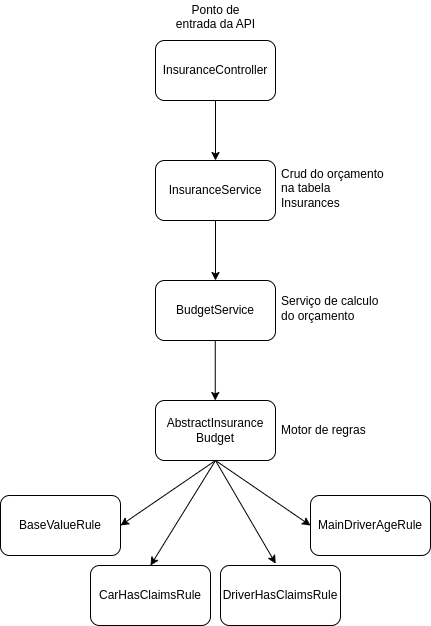

The diagram above was exported from draw.io. Its source (the exported page's mxGraphModel, read from the mxfile embedded in the PNG):
<mxGraphModel dx="2037" dy="757" grid="1" gridSize="10" guides="1" tooltips="1" connect="1" arrows="1" fold="1" page="1" pageScale="1" pageWidth="827" pageHeight="1169" math="0" shadow="0">
  <root>
    <mxCell id="0" />
    <mxCell id="1" parent="0" />
    <mxCell id="s3XR2vbBoHvC-5hMXqAD-1" value="InsuranceController" style="rounded=1;whiteSpace=wrap;html=1;" vertex="1" parent="1">
      <mxGeometry x="320" y="130" width="120" height="60" as="geometry" />
    </mxCell>
    <mxCell id="s3XR2vbBoHvC-5hMXqAD-2" value="Ponto de entrada da API" style="text;strokeColor=none;fillColor=none;align=center;verticalAlign=middle;spacingLeft=4;spacingRight=4;overflow=hidden;points=[[0,0.5],[1,0.5]];portConstraint=eastwest;rotatable=0;whiteSpace=wrap;html=1;" vertex="1" parent="1">
      <mxGeometry x="332.5" y="90" width="95" height="30" as="geometry" />
    </mxCell>
    <mxCell id="s3XR2vbBoHvC-5hMXqAD-4" value="InsuranceService" style="rounded=1;whiteSpace=wrap;html=1;" vertex="1" parent="1">
      <mxGeometry x="320" y="250" width="120" height="60" as="geometry" />
    </mxCell>
    <mxCell id="s3XR2vbBoHvC-5hMXqAD-5" value="Crud do orçamento na tabela Insurances" style="text;strokeColor=none;fillColor=none;align=left;verticalAlign=middle;spacingLeft=4;spacingRight=4;overflow=hidden;points=[[0,0.5],[1,0.5]];portConstraint=eastwest;rotatable=0;whiteSpace=wrap;html=1;" vertex="1" parent="1">
      <mxGeometry x="440" y="250" width="120" height="55" as="geometry" />
    </mxCell>
    <mxCell id="s3XR2vbBoHvC-5hMXqAD-6" value="" style="endArrow=classic;html=1;rounded=0;exitX=0.5;exitY=1;exitDx=0;exitDy=0;entryX=0.5;entryY=0;entryDx=0;entryDy=0;" edge="1" parent="1" source="s3XR2vbBoHvC-5hMXqAD-1" target="s3XR2vbBoHvC-5hMXqAD-4">
      <mxGeometry width="50" height="50" relative="1" as="geometry">
        <mxPoint x="350" y="410" as="sourcePoint" />
        <mxPoint x="400" y="360" as="targetPoint" />
      </mxGeometry>
    </mxCell>
    <mxCell id="s3XR2vbBoHvC-5hMXqAD-7" value="" style="endArrow=classic;html=1;rounded=0;exitX=0.5;exitY=1;exitDx=0;exitDy=0;entryX=0.5;entryY=0;entryDx=0;entryDy=0;" edge="1" parent="1" source="s3XR2vbBoHvC-5hMXqAD-4" target="s3XR2vbBoHvC-5hMXqAD-8">
      <mxGeometry width="50" height="50" relative="1" as="geometry">
        <mxPoint x="190" y="450" as="sourcePoint" />
        <mxPoint x="240" y="400" as="targetPoint" />
      </mxGeometry>
    </mxCell>
    <mxCell id="s3XR2vbBoHvC-5hMXqAD-8" value="BudgetService" style="rounded=1;whiteSpace=wrap;html=1;" vertex="1" parent="1">
      <mxGeometry x="320" y="370" width="120" height="60" as="geometry" />
    </mxCell>
    <mxCell id="s3XR2vbBoHvC-5hMXqAD-9" value="Serviço de calculo do orçamento" style="text;strokeColor=none;fillColor=none;align=left;verticalAlign=middle;spacingLeft=4;spacingRight=4;overflow=hidden;points=[[0,0.5],[1,0.5]];portConstraint=eastwest;rotatable=0;whiteSpace=wrap;html=1;" vertex="1" parent="1">
      <mxGeometry x="440" y="370" width="120" height="55" as="geometry" />
    </mxCell>
    <mxCell id="s3XR2vbBoHvC-5hMXqAD-10" value="AbstractInsurance&lt;br&gt;Budget" style="rounded=1;whiteSpace=wrap;html=1;" vertex="1" parent="1">
      <mxGeometry x="320" y="490" width="120" height="60" as="geometry" />
    </mxCell>
    <mxCell id="s3XR2vbBoHvC-5hMXqAD-11" value="" style="endArrow=classic;html=1;rounded=0;exitX=0.5;exitY=1;exitDx=0;exitDy=0;entryX=0.5;entryY=0;entryDx=0;entryDy=0;" edge="1" parent="1">
      <mxGeometry width="50" height="50" relative="1" as="geometry">
        <mxPoint x="379.76" y="430" as="sourcePoint" />
        <mxPoint x="379.76" y="490" as="targetPoint" />
      </mxGeometry>
    </mxCell>
    <mxCell id="s3XR2vbBoHvC-5hMXqAD-12" value="Motor de regras" style="text;strokeColor=none;fillColor=none;align=left;verticalAlign=middle;spacingLeft=4;spacingRight=4;overflow=hidden;points=[[0,0.5],[1,0.5]];portConstraint=eastwest;rotatable=0;whiteSpace=wrap;html=1;" vertex="1" parent="1">
      <mxGeometry x="440" y="492.5" width="120" height="55" as="geometry" />
    </mxCell>
    <mxCell id="s3XR2vbBoHvC-5hMXqAD-13" value="CarHasClaimsRule" style="rounded=1;whiteSpace=wrap;html=1;" vertex="1" parent="1">
      <mxGeometry x="255" y="655" width="120" height="60" as="geometry" />
    </mxCell>
    <mxCell id="s3XR2vbBoHvC-5hMXqAD-14" value="DriverHasClaimsRule" style="rounded=1;whiteSpace=wrap;html=1;" vertex="1" parent="1">
      <mxGeometry x="385" y="655" width="120" height="60" as="geometry" />
    </mxCell>
    <mxCell id="s3XR2vbBoHvC-5hMXqAD-15" value="MainDriverAgeRule" style="rounded=1;whiteSpace=wrap;html=1;" vertex="1" parent="1">
      <mxGeometry x="475" y="585" width="120" height="60" as="geometry" />
    </mxCell>
    <mxCell id="s3XR2vbBoHvC-5hMXqAD-16" value="BaseValueRule" style="rounded=1;whiteSpace=wrap;html=1;" vertex="1" parent="1">
      <mxGeometry x="165" y="585" width="120" height="60" as="geometry" />
    </mxCell>
    <mxCell id="s3XR2vbBoHvC-5hMXqAD-17" value="" style="endArrow=classic;html=1;rounded=0;entryX=1;entryY=0.5;entryDx=0;entryDy=0;exitX=0.5;exitY=1;exitDx=0;exitDy=0;" edge="1" parent="1" source="s3XR2vbBoHvC-5hMXqAD-10" target="s3XR2vbBoHvC-5hMXqAD-16">
      <mxGeometry width="50" height="50" relative="1" as="geometry">
        <mxPoint x="378" y="588" as="sourcePoint" />
        <mxPoint x="427.5" y="537.5" as="targetPoint" />
      </mxGeometry>
    </mxCell>
    <mxCell id="s3XR2vbBoHvC-5hMXqAD-18" value="" style="endArrow=classic;html=1;rounded=0;entryX=0.5;entryY=0;entryDx=0;entryDy=0;exitX=0.5;exitY=1;exitDx=0;exitDy=0;" edge="1" parent="1" source="s3XR2vbBoHvC-5hMXqAD-10" target="s3XR2vbBoHvC-5hMXqAD-13">
      <mxGeometry width="50" height="50" relative="1" as="geometry">
        <mxPoint x="380" y="587.5" as="sourcePoint" />
        <mxPoint x="295" y="625.5" as="targetPoint" />
      </mxGeometry>
    </mxCell>
    <mxCell id="s3XR2vbBoHvC-5hMXqAD-19" value="" style="endArrow=classic;html=1;rounded=0;entryX=0.46;entryY=-0.031;entryDx=0;entryDy=0;entryPerimeter=0;exitX=0.5;exitY=1;exitDx=0;exitDy=0;" edge="1" parent="1" source="s3XR2vbBoHvC-5hMXqAD-10" target="s3XR2vbBoHvC-5hMXqAD-14">
      <mxGeometry width="50" height="50" relative="1" as="geometry">
        <mxPoint x="380" y="587.5" as="sourcePoint" />
        <mxPoint x="325" y="665.5" as="targetPoint" />
      </mxGeometry>
    </mxCell>
    <mxCell id="s3XR2vbBoHvC-5hMXqAD-20" value="" style="endArrow=classic;html=1;rounded=0;entryX=0;entryY=0.5;entryDx=0;entryDy=0;" edge="1" parent="1" target="s3XR2vbBoHvC-5hMXqAD-15">
      <mxGeometry width="50" height="50" relative="1" as="geometry">
        <mxPoint x="380" y="550" as="sourcePoint" />
        <mxPoint x="450" y="663.5" as="targetPoint" />
      </mxGeometry>
    </mxCell>
  </root>
</mxGraphModel>